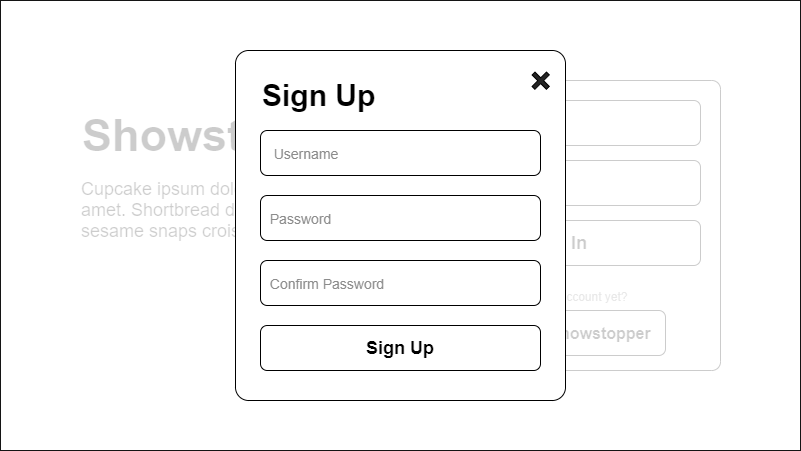

The diagram above was exported from draw.io. Its source (the exported page's mxGraphModel, read from the mxfile embedded in the PNG):
<mxGraphModel dx="3046" dy="1647" grid="1" gridSize="10" guides="1" tooltips="1" connect="1" arrows="1" fold="1" page="1" pageScale="1" pageWidth="850" pageHeight="1100" math="0" shadow="0">
  <root>
    <mxCell id="0" />
    <mxCell id="1" parent="0" />
    <mxCell id="5n1YNlw48a4Qdq3yoUgI-1" value="" style="rounded=0;whiteSpace=wrap;html=1;" vertex="1" parent="1">
      <mxGeometry x="-820" y="30" width="800" height="450" as="geometry" />
    </mxCell>
    <mxCell id="5n1YNlw48a4Qdq3yoUgI-2" value="&lt;font size=&quot;1&quot;&gt;&lt;b style=&quot;font-size: 45px&quot;&gt;Showstop&lt;/b&gt;&lt;/font&gt;" style="text;html=1;strokeColor=none;fillColor=none;align=left;verticalAlign=middle;whiteSpace=wrap;rounded=0;" vertex="1" parent="1">
      <mxGeometry x="-740" y="140" width="240" height="50" as="geometry" />
    </mxCell>
    <mxCell id="5n1YNlw48a4Qdq3yoUgI-3" value="&lt;div style=&quot;text-align: left ; font-size: 18px&quot;&gt;&lt;span&gt;Cupcake ipsum dolor sit amet.&amp;nbsp;&lt;/span&gt;&lt;span&gt;Shortbread dragée oat cake sesame snaps croissant cake.&lt;/span&gt;&lt;/div&gt;" style="text;html=1;strokeColor=none;fillColor=none;align=center;verticalAlign=middle;whiteSpace=wrap;rounded=0;" vertex="1" parent="1">
      <mxGeometry x="-740" y="210" width="330" height="60" as="geometry" />
    </mxCell>
    <mxCell id="5n1YNlw48a4Qdq3yoUgI-4" value="" style="group" vertex="1" connectable="0" parent="1">
      <mxGeometry x="-420" y="110" width="320" height="290" as="geometry" />
    </mxCell>
    <mxCell id="5n1YNlw48a4Qdq3yoUgI-5" value="" style="rounded=1;whiteSpace=wrap;html=1;fontSize=45;align=left;arcSize=3;" vertex="1" parent="5n1YNlw48a4Qdq3yoUgI-4">
      <mxGeometry width="320" height="290" as="geometry" />
    </mxCell>
    <mxCell id="5n1YNlw48a4Qdq3yoUgI-6" value="&lt;font style=&quot;font-size: 14px&quot; color=&quot;#8c8c8c&quot;&gt;&amp;nbsp; Password&lt;/font&gt;" style="rounded=1;whiteSpace=wrap;html=1;fontSize=18;align=left;" vertex="1" parent="5n1YNlw48a4Qdq3yoUgI-4">
      <mxGeometry x="20" y="80" width="280" height="45" as="geometry" />
    </mxCell>
    <mxCell id="5n1YNlw48a4Qdq3yoUgI-7" value="&lt;font style=&quot;font-size: 14px&quot; color=&quot;#8c8c8c&quot;&gt;&amp;nbsp; &amp;nbsp;Username&lt;/font&gt;" style="rounded=1;whiteSpace=wrap;html=1;fontSize=18;align=left;" vertex="1" parent="5n1YNlw48a4Qdq3yoUgI-4">
      <mxGeometry x="20" y="20" width="280" height="45" as="geometry" />
    </mxCell>
    <mxCell id="5n1YNlw48a4Qdq3yoUgI-8" value="&lt;font size=&quot;1&quot;&gt;&lt;b style=&quot;font-size: 18px&quot;&gt;Log In&lt;/b&gt;&lt;/font&gt;" style="rounded=1;whiteSpace=wrap;html=1;fontSize=18;align=center;" vertex="1" parent="5n1YNlw48a4Qdq3yoUgI-4">
      <mxGeometry x="20" y="140" width="280" height="45" as="geometry" />
    </mxCell>
    <mxCell id="5n1YNlw48a4Qdq3yoUgI-9" value="&lt;span style=&quot;font-size: 16px&quot;&gt;&lt;b&gt;Become a Showstopper&lt;/b&gt;&lt;/span&gt;" style="rounded=1;whiteSpace=wrap;html=1;fontSize=18;align=center;" vertex="1" parent="5n1YNlw48a4Qdq3yoUgI-4">
      <mxGeometry x="55" y="230" width="210" height="45" as="geometry" />
    </mxCell>
    <mxCell id="5n1YNlw48a4Qdq3yoUgI-10" value="&lt;font style=&quot;font-size: 12px&quot; color=&quot;#8c8c8c&quot;&gt;Don't have an account yet?&lt;/font&gt;" style="text;html=1;strokeColor=none;fillColor=none;align=center;verticalAlign=middle;whiteSpace=wrap;rounded=0;fontSize=16;" vertex="1" parent="5n1YNlw48a4Qdq3yoUgI-4">
      <mxGeometry x="55" y="200" width="200" height="30" as="geometry" />
    </mxCell>
    <mxCell id="5n1YNlw48a4Qdq3yoUgI-11" value="" style="rounded=0;whiteSpace=wrap;html=1;fontSize=18;fontColor=#8C8C8C;align=center;fillColor=#FFFFFF;opacity=80;" vertex="1" parent="1">
      <mxGeometry x="-820" y="30" width="800" height="450" as="geometry" />
    </mxCell>
    <mxCell id="5n1YNlw48a4Qdq3yoUgI-12" value="" style="group" vertex="1" connectable="0" parent="1">
      <mxGeometry x="-585" y="80" width="330" height="350" as="geometry" />
    </mxCell>
    <mxCell id="5n1YNlw48a4Qdq3yoUgI-13" value="" style="rounded=1;whiteSpace=wrap;html=1;fontSize=18;fontColor=#8C8C8C;fillColor=#FFFFFF;align=center;arcSize=4;" vertex="1" parent="5n1YNlw48a4Qdq3yoUgI-12">
      <mxGeometry width="330" height="350" as="geometry" />
    </mxCell>
    <mxCell id="5n1YNlw48a4Qdq3yoUgI-14" value="&lt;font style=&quot;font-size: 14px&quot; color=&quot;#8c8c8c&quot;&gt;&amp;nbsp; &amp;nbsp;Username&lt;/font&gt;" style="rounded=1;whiteSpace=wrap;html=1;fontSize=18;align=left;" vertex="1" parent="5n1YNlw48a4Qdq3yoUgI-12">
      <mxGeometry x="25" y="80" width="280" height="45" as="geometry" />
    </mxCell>
    <mxCell id="5n1YNlw48a4Qdq3yoUgI-15" value="&lt;font style=&quot;font-size: 14px&quot; color=&quot;#8c8c8c&quot;&gt;&amp;nbsp; Password&lt;/font&gt;" style="rounded=1;whiteSpace=wrap;html=1;fontSize=18;align=left;" vertex="1" parent="5n1YNlw48a4Qdq3yoUgI-12">
      <mxGeometry x="25" y="145" width="280" height="45" as="geometry" />
    </mxCell>
    <mxCell id="5n1YNlw48a4Qdq3yoUgI-16" value="&lt;font style=&quot;font-size: 14px&quot; color=&quot;#8c8c8c&quot;&gt;&amp;nbsp; Confirm Password&lt;/font&gt;" style="rounded=1;whiteSpace=wrap;html=1;fontSize=18;align=left;" vertex="1" parent="5n1YNlw48a4Qdq3yoUgI-12">
      <mxGeometry x="25" y="210" width="280" height="45" as="geometry" />
    </mxCell>
    <mxCell id="5n1YNlw48a4Qdq3yoUgI-17" value="&lt;font size=&quot;1&quot;&gt;&lt;b style=&quot;font-size: 18px&quot;&gt;Sign Up&lt;/b&gt;&lt;/font&gt;" style="rounded=1;whiteSpace=wrap;html=1;fontSize=18;align=center;" vertex="1" parent="5n1YNlw48a4Qdq3yoUgI-12">
      <mxGeometry x="25" y="275" width="280" height="45" as="geometry" />
    </mxCell>
    <mxCell id="5n1YNlw48a4Qdq3yoUgI-18" value="&lt;b&gt;&lt;font style=&quot;font-size: 30px&quot; color=&quot;#000000&quot;&gt;Sign Up&lt;/font&gt;&lt;/b&gt;" style="text;html=1;strokeColor=none;fillColor=none;align=left;verticalAlign=middle;whiteSpace=wrap;rounded=0;fontSize=18;fontColor=#8C8C8C;opacity=80;" vertex="1" parent="5n1YNlw48a4Qdq3yoUgI-12">
      <mxGeometry x="25" y="20" width="280" height="50" as="geometry" />
    </mxCell>
    <mxCell id="5n1YNlw48a4Qdq3yoUgI-19" value="" style="shape=cross;whiteSpace=wrap;html=1;fontSize=16;fontColor=#000000;fillColor=#242424;align=left;rotation=-45;" vertex="1" parent="5n1YNlw48a4Qdq3yoUgI-12">
      <mxGeometry x="295.0000000000001" y="20" width="20.36" height="20.36" as="geometry" />
    </mxCell>
  </root>
</mxGraphModel>